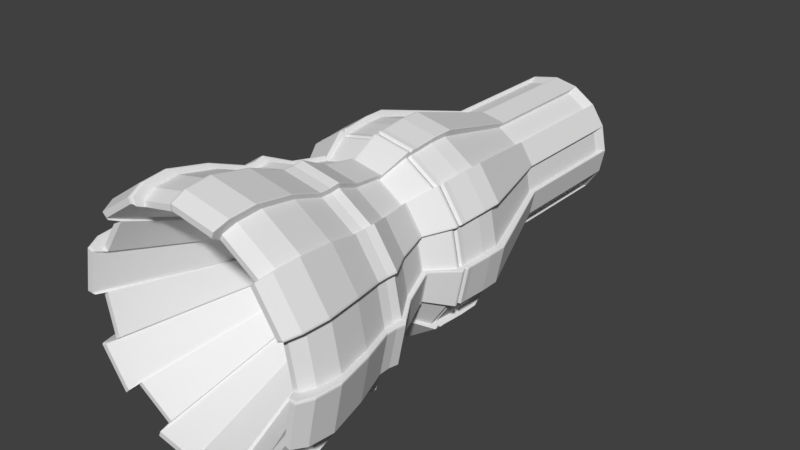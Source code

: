 # Source: gun.blend  (saved by Blender 2.78.0; exported with 4.5.12 LTS)
import bpy
from mathutils import Matrix  # noqa: F401  (used for matrix-valued properties, if any)

bpy.ops.wm.read_factory_settings(use_empty=True)
scene = bpy.context.scene
scene.name = 'Scene'

# ---- collections
col_collection_1 = bpy.data.collections.new('Collection 1'); scene.collection.children.link(col_collection_1)

# ---- world
world_world = bpy.data.worlds.new('World'); scene.world = world_world
world_world.color = (0.05088, 0.05088, 0.05088)
world_world.use_sun_shadow = False
world_world.sun_shadow_jitter_overblur = 0.0
world_world.cycles.sampling_method = 'MANUAL'

# ---- meshes
me_cylinder = bpy.data.meshes.new('Cylinder')
me_cylinder.from_pydata([(0.5624, -0.1717, -1.078), (0.5624, -0.1717, 0.1683), (0.4273, -0.3739, -1.078), (0.4273, -0.3739, 0.1683), (0.2252, -0.509, -1.078), (0.2252, -0.509, 0.1683), (-0.01326, -0.5564, -1.078), (-0.01326, -0.5564, 0.1683), (-0.2517, -0.509, -1.078), (-0.2517, -0.509, 0.1683), (-0.4539, -0.3739, -1.078), (-0.4539, -0.3739, 0.1683), (0.5624, -0.1717, 0.1683), (0.4273, -0.3739, 0.1683), (0.2252, -0.509, 0.1683), (-0.01326, -0.5564, 0.1683), (-0.2517, -0.509, 0.1683), (-0.4539, -0.3739, 0.1683), (0.8915, -0.345, 1.161), (0.6811, -0.6599, 1.161), (0.3662, -0.8703, 1.161), (-0.005263, -0.9441, 1.161), (-0.3767, -0.8703, 1.161), (-0.6916, -0.6599, 1.161), (0.8915, -0.345, 1.356), (0.6811, -0.6599, 1.356), (0.3662, -0.8703, 1.356), (-0.005263, -0.9441, 1.356), (-0.3767, -0.8703, 1.356), (-0.6916, -0.6599, 1.356), (0.8761, -0.3445, 1.586), (0.6696, -0.6535, 1.586), (0.3606, -0.86, 1.586), (-0.003994, -0.9326, 1.586), (-0.3686, -0.86, 1.586), (-0.6776, -0.6535, 1.586), (0.8761, -0.3445, 1.639), (0.6696, -0.6535, 1.639), (0.3606, -0.86, 1.639), (-0.003994, -0.9326, 1.639), (-0.3686, -0.86, 1.639), (-0.6776, -0.6535, 1.639), (0.8559, -0.3361, 1.658), (0.6541, -0.638, 1.658), (0.3522, -0.8398, 1.658), (-0.003994, -0.9106, 1.658), (-0.3602, -0.8398, 1.658), (-0.6621, -0.638, 1.658), (0.8683, -0.3412, 1.682), (0.6636, -0.6475, 1.682), (0.3573, -0.8522, 1.682), (-0.003994, -0.9241, 1.682), (-0.3653, -0.8522, 1.682), (-0.6716, -0.6475, 1.682), (0.8683, -0.3412, 1.71), (0.6636, -0.6475, 1.71), (0.3573, -0.8522, 1.71), (-0.003994, -0.9241, 1.71), (-0.3653, -0.8522, 1.71), (-0.6716, -0.6475, 1.71), (0.705, -0.2499, 1.948), (0.5374, -0.5006, 1.948), (0.2867, -0.6682, 1.948), (-0.009127, -0.727, 1.948), (-0.3049, -0.6682, 1.948), (-0.5557, -0.5006, 1.948), (0.7205, -0.2563, 1.969), (0.5493, -0.5125, 1.969), (0.2931, -0.6837, 1.969), (-0.009127, -0.7439, 1.969), (-0.3114, -0.6837, 1.969), (-0.5676, -0.5125, 1.969), (0.824, -0.3338, 2.306), (0.6303, -0.6237, 2.306), (0.3404, -0.8174, 2.306), (-0.001636, -0.8854, 2.306), (-0.3436, -0.8174, 2.306), (-0.6336, -0.6237, 2.306), (0.9755, -0.4217, 2.569), (0.7475, -0.7629, 2.569), (0.4063, -0.9909, 2.569), (0.003821, -1.071, 2.569), (-0.3987, -0.9909, 2.569), (-0.7399, -0.7629, 2.569), (0.9611, -0.4157, 2.657), (0.7365, -0.7519, 2.657), (0.4003, -0.9765, 2.657), (0.003821, -1.055, 2.657), (-0.3927, -0.9765, 2.657), (-0.7288, -0.7519, 2.657), (0.9611, -0.4157, 2.687), (0.7365, -0.7519, 2.687), (0.4003, -0.9765, 2.687), (0.003821, -1.055, 2.687), (-0.3927, -0.9765, 2.687), (-0.7288, -0.7519, 2.687), (0.9614, -0.4159, 2.763), (0.7367, -0.7521, 2.763), (0.4005, -0.9768, 2.763), (0.003821, -1.056, 2.763), (-0.3928, -0.9768, 2.763), (-0.7291, -0.7521, 2.763), (1.061, -0.4418, 3.091), (0.8119, -0.8141, 3.091), (0.4397, -1.063, 3.091), (0.0005298, -1.15, 3.091), (-0.4386, -1.063, 3.091), (-0.8109, -0.8141, 3.091), (1.131, -0.4709, 3.458), (0.8658, -0.8679, 3.458), (0.4688, -1.133, 3.458), (0.0005298, -1.226, 3.458), (-0.4677, -1.133, 3.458), (-0.8647, -0.8679, 3.458), (1.109, -0.462, 3.697), (0.8493, -0.8514, 3.697), (0.4599, -1.112, 3.697), (0.0005299, -1.203, 3.697), (-0.4588, -1.112, 3.697), (-0.8482, -0.8514, 3.697), (1.052, -0.4383, 3.827), (0.8055, -0.8077, 3.827), (0.4362, -1.054, 3.827), (0.0005299, -1.141, 3.827), (-0.4351, -1.054, 3.827), (-0.8045, -0.8077, 3.827), (1.002, -0.4176, 3.827), (0.7672, -0.7693, 3.827), (0.4155, -1.004, 3.827), (0.0005298, -1.087, 3.827), (-0.4144, -1.004, 3.827), (-0.7662, -0.7693, 3.827), (0.5709, -0.2541, 2.585), (0.4378, -0.4532, 2.585), (0.2387, -0.5863, 2.585), (0.003821, -0.633, 2.585), (-0.2311, -0.5863, 2.585), (-0.4302, -0.4532, 2.585), (0.721, -0.2565, 1.986), (0.5497, -0.5129, 1.986), (0.2933, -0.6842, 1.986), (-0.009127, -0.7444, 1.986), (-0.3116, -0.6842, 1.986), (-0.568, -0.5129, 1.986), (0.8713, -0.3425, 1.696), (0.666, -0.6499, 1.696), (0.3586, -0.8552, 1.696), (-0.003994, -0.9274, 1.696), (-0.3666, -0.8552, 1.696), (-0.674, -0.6499, 1.696), (-0.01326, 0.6516, -0.9599), (-0.01326, 0.6516, 0.2098), (0.2106, 0.6071, 0.2098), (0.2106, 0.6071, -0.9599), (0.4003, 0.4803, -0.9599), (0.4003, 0.4803, 0.2098), (0.5271, 0.2905, 0.2098), (0.5271, 0.2905, -0.9599), (0.5716, 0.06671, -0.9599), (0.5716, 0.06671, 0.2098), (0.5271, -0.1571, 0.2098), (0.5271, -0.1571, -0.9599), (0.4003, -0.3468, -0.9599), (0.4003, -0.3468, 0.2098), (0.2106, -0.4736, 0.2098), (0.2106, -0.4736, -0.9599), (-0.01326, -0.5182, -0.9599), (-0.01326, -0.5182, 0.2098), (-0.2371, -0.4736, 0.2098), (-0.2371, -0.4736, -0.9599), (-0.4268, -0.3468, -0.9599), (-0.4268, -0.3468, 0.2098), (-0.5536, -0.1571, 0.2098), (-0.5536, -0.1571, -0.9599), (-0.5981, 0.06671, -0.9599), (-0.5981, 0.06671, 0.2098), (-0.5536, 0.2905, 0.2098), (-0.5536, 0.2905, -0.9599), (-0.4268, 0.4803, -0.9599), (-0.4268, 0.4803, 0.2098), (-0.2371, 0.6071, 0.2098), (-0.2371, 0.6071, -0.9599), (0.4003, 0.4803, 0.2098), (0.2106, 0.6071, 0.2098), (0.5716, 0.06671, 0.2098), (0.5271, 0.2905, 0.2098), (0.4003, -0.3468, 0.2098), (0.5271, -0.1571, 0.2098), (-0.01326, -0.5182, 0.2098), (0.2106, -0.4736, 0.2098), (-0.4268, -0.3468, 0.2098), (-0.2371, -0.4736, 0.2098), (-0.5981, 0.06671, 0.2098), (-0.5536, -0.1571, 0.2098), (-0.4268, 0.4803, 0.2098), (-0.5536, 0.2905, 0.2098), (-0.01326, 0.6516, 0.2098), (-0.2371, 0.6071, 0.2098), (0.6389, 0.6707, 1.201), (0.3434, 0.8682, 1.201), (0.9058, 0.02648, 1.201), (0.8364, 0.3751, 1.201), (0.6389, -0.6177, 1.201), (0.8364, -0.3222, 1.201), (-0.005263, -0.8846, 1.201), (0.3434, -0.8152, 1.201), (-0.6495, -0.6177, 1.201), (-0.3539, -0.8152, 1.201), (-0.9163, 0.02648, 1.201), (-0.847, -0.3222, 1.201), (-0.6495, 0.6707, 1.201), (-0.847, 0.3751, 1.201), (-0.005263, 0.9375, 1.201), (-0.3539, 0.8682, 1.201), (0.6389, 0.6707, 1.384), (0.3434, 0.8682, 1.384), (0.9058, 0.02648, 1.384), (0.8364, 0.3751, 1.384), (0.6389, -0.6177, 1.384), (0.8364, -0.3222, 1.384), (-0.005263, -0.8846, 1.384), (0.3434, -0.8152, 1.384), (-0.6495, -0.6177, 1.384), (-0.3539, -0.8152, 1.384), (-0.9163, 0.02648, 1.384), (-0.847, -0.3222, 1.384), (-0.6495, 0.6707, 1.384), (-0.847, 0.3751, 1.384), (-0.005263, 0.9375, 1.384), (-0.3539, 0.8682, 1.384), (0.6283, 0.6524, 1.601), (0.3382, 0.8462, 1.601), (0.8902, 0.02009, 1.601), (0.8221, 0.3623, 1.601), (0.6283, -0.6122, 1.601), (0.8221, -0.3221, 1.601), (-0.003994, -0.8741, 1.601), (0.3382, -0.806, 1.601), (-0.6363, -0.6122, 1.601), (-0.3462, -0.806, 1.601), (-0.8982, 0.02009, 1.601), (-0.8301, -0.3221, 1.601), (-0.6363, 0.6524, 1.601), (-0.8301, 0.3623, 1.601), (-0.003994, 0.9143, 1.601), (-0.3462, 0.8462, 1.601), (0.6283, 0.6524, 1.651), (0.3382, 0.8462, 1.651), (0.8902, 0.02009, 1.651), (0.8221, 0.3623, 1.651), (0.6283, -0.6122, 1.651), (0.8221, -0.3221, 1.651), (-0.003994, -0.8741, 1.651), (0.3382, -0.806, 1.651), (-0.6363, -0.6122, 1.651), (-0.3462, -0.806, 1.651), (-0.8982, 0.02009, 1.651), (-0.8301, -0.3221, 1.651), (-0.6363, 0.6524, 1.651), (-0.8301, 0.3623, 1.651), (-0.003994, 0.9143, 1.651), (-0.3462, 0.8462, 1.651), (0.6137, 0.6378, 1.669), (0.3303, 0.8272, 1.669), (0.8696, 0.02009, 1.669), (0.8031, 0.3544, 1.669), (0.6137, -0.5976, 1.669), (0.8031, -0.3142, 1.669), (-0.003994, -0.8535, 1.669), (0.3303, -0.787, 1.669), (-0.6217, -0.5976, 1.669), (-0.3383, -0.787, 1.669), (-0.8776, 0.02009, 1.669), (-0.8111, -0.3142, 1.669), (-0.6217, 0.6378, 1.669), (-0.8111, 0.3544, 1.669), (-0.003994, 0.8937, 1.669), (-0.3383, 0.8272, 1.669), (0.6227, 0.6467, 1.691), (0.3351, 0.8388, 1.691), (0.8822, 0.02009, 1.691), (0.8148, 0.3592, 1.691), (0.6227, -0.6066, 1.691), (0.8148, -0.319, 1.691), (-0.003994, -0.8661, 1.691), (0.3351, -0.7987, 1.691), (-0.6306, -0.6066, 1.691), (-0.3431, -0.7987, 1.691), (-0.8902, 0.02009, 1.691), (-0.8227, -0.319, 1.691), (-0.6306, 0.6467, 1.691), (-0.8227, 0.3592, 1.691), (-0.003994, 0.9063, 1.691), (-0.3431, 0.8388, 1.691), (0.6227, 0.6467, 1.717), (0.3351, 0.8388, 1.717), (0.8822, 0.02009, 1.717), (0.8148, 0.3592, 1.717), (0.6227, -0.6066, 1.717), (0.8148, -0.319, 1.717), (-0.003994, -0.8661, 1.717), (0.3351, -0.7987, 1.717), (-0.6306, -0.6066, 1.717), (-0.3431, -0.7987, 1.717), (-0.8902, 0.02009, 1.717), (-0.8227, -0.319, 1.717), (-0.6306, 0.6467, 1.717), (-0.8227, 0.3592, 1.717), (-0.003994, 0.9063, 1.717), (-0.3431, 0.8388, 1.717), (0.8853, 0.02009, 1.704), (0.8176, -0.3202, 1.704), (-0.8933, 0.02009, 1.704), (-0.8256, 0.3604, 1.704), (0.6248, -0.6087, 1.704), (-0.6328, 0.6489, 1.704), (0.3363, -0.8015, 1.704), (-0.3443, 0.8417, 1.704), (-0.003994, -0.8692, 1.704), (-0.003994, 0.9094, 1.704), (0.3363, 0.8417, 1.704), (-0.3443, -0.8015, 1.704), (0.6248, 0.6489, 1.704), (-0.6328, -0.6087, 1.704), (0.8176, 0.3604, 1.704), (-0.8256, -0.3202, 1.704), (0.5039, 0.5589, 1.954), (0.2685, 0.7162, 1.954), (0.7164, 0.04592, 1.954), (0.6611, 0.3235, 1.954), (0.5039, -0.4671, 1.954), (0.6611, -0.2317, 1.954), (-0.009127, -0.6796, 1.954), (0.2685, -0.6243, 1.954), (-0.5221, -0.4671, 1.954), (-0.2868, -0.6243, 1.954), (-0.7346, 0.04592, 1.954), (-0.6794, -0.2317, 1.954), (-0.5221, 0.5589, 1.954), (-0.6794, 0.3235, 1.954), (-0.009127, 0.7714, 1.954), (-0.2868, 0.7162, 1.954), (0.5151, 0.5701, 1.973), (0.2746, 0.7308, 1.973), (0.7322, 0.04592, 1.973), (0.6757, 0.3296, 1.973), (0.5151, -0.4783, 1.973), (0.6757, -0.2378, 1.973), (-0.009127, -0.6954, 1.973), (0.2746, -0.639, 1.973), (-0.5333, -0.4783, 1.973), (-0.2928, -0.639, 1.973), (-0.7504, 0.04592, 1.973), (-0.694, -0.2378, 1.973), (-0.5333, 0.5701, 1.973), (-0.694, 0.3296, 1.973), (-0.009127, 0.7872, 1.973), (-0.2928, 0.7308, 1.973), (0.5915, 0.6014, 2.287), (0.3194, 0.7832, 2.287), (0.8372, 0.008241, 2.287), (0.7733, 0.3292, 2.287), (0.5915, -0.5849, 2.287), (0.7733, -0.3128, 2.287), (-0.001637, -0.8306, 2.287), (0.3194, -0.7667, 2.287), (-0.5948, -0.5849, 2.287), (-0.3226, -0.7667, 2.287), (-0.8405, 0.008241, 2.287), (-0.7766, -0.3128, 2.287), (-0.5948, 0.6014, 2.287), (-0.7766, 0.3292, 2.287), (-0.001637, 0.8471, 2.287), (-0.3226, 0.7832, 2.287), (0.7327, 0.04592, 1.989), (0.6762, -0.238, 1.989), (-0.7509, 0.04592, 1.989), (-0.6945, 0.3298, 1.989), (0.5154, -0.4786, 1.989), (-0.5337, 0.5705, 1.989), (0.2748, -0.6394, 1.989), (-0.293, 0.7313, 1.989), (-0.009127, -0.6959, 1.989), (-0.009127, 0.7877, 1.989), (0.2748, 0.7313, 1.989), (-0.293, -0.6394, 1.989), (0.5154, 0.5705, 1.989), (-0.5337, -0.4786, 1.989), (0.6762, 0.3298, 1.989), (-0.6945, -0.238, 1.989), (0.7019, 0.6788, 2.543), (0.3816, 0.8928, 2.543), (0.991, -0.01922, 2.543), (0.9159, 0.3586, 2.543), (0.7019, -0.7173, 2.543), (0.9159, -0.397, 2.543), (0.003821, -1.006, 2.543), (0.3816, -0.9313, 2.543), (-0.6942, -0.7173, 2.543), (-0.374, -0.9313, 2.543), (-0.9834, -0.01922, 2.543), (-0.9082, -0.397, 2.543), (-0.6942, 0.6788, 2.543), (-0.9082, 0.3586, 2.543), (0.003821, 0.968, 2.543), (-0.374, 0.8928, 2.543), (0.6915, 0.6685, 2.626), (0.376, 0.8793, 2.626), (0.9763, -0.01922, 2.626), (0.9023, 0.3529, 2.626), (0.6915, -0.7069, 2.626), (0.9023, -0.3914, 2.626), (0.003821, -0.9917, 2.626), (0.376, -0.9177, 2.626), (-0.6839, -0.7069, 2.626), (-0.3683, -0.9177, 2.626), (-0.9687, -0.01922, 2.626), (-0.8947, -0.3914, 2.626), (-0.6839, 0.6685, 2.626), (-0.8947, 0.3529, 2.626), (0.003821, 0.9533, 2.626), (-0.3683, 0.8793, 2.626), (0.6915, 0.6685, 2.653), (0.376, 0.8793, 2.653), (0.9763, -0.01922, 2.653), (0.9023, 0.3529, 2.653), (0.6915, -0.7069, 2.653), (0.9023, -0.3914, 2.653), (0.003821, -0.9917, 2.653), (0.376, -0.9177, 2.653), (-0.6839, -0.7069, 2.653), (-0.3683, -0.9177, 2.653), (-0.9687, -0.01922, 2.653), (-0.8947, -0.3914, 2.653), (-0.6839, 0.6685, 2.653), (-0.8947, 0.3529, 2.653), (0.003821, 0.9533, 2.653), (-0.3683, 0.8793, 2.653), (0.6918, 0.6687, 2.725), (0.3761, 0.8796, 2.725), (0.9767, -0.01922, 2.725), (0.9027, 0.3531, 2.725), (0.6918, -0.7072, 2.725), (0.9027, -0.3915, 2.725), (0.003821, -0.9921, 2.725), (0.3761, -0.9181, 2.725), (-0.6841, -0.7072, 2.725), (-0.3685, -0.9181, 2.725), (-0.9691, -0.01922, 2.725), (-0.895, -0.3915, 2.725), (-0.6841, 0.6687, 2.725), (-0.895, 0.3531, 2.725), (0.003821, 0.9537, 2.725), (-0.3685, 0.8796, 2.725), (0.7621, 0.7589, 3.04), (0.4127, 0.9924, 3.04), (1.078, -0.002659, 3.04), (0.9956, 0.4095, 3.04), (0.7621, -0.7643, 3.04), (0.9956, -0.4148, 3.04), (0.0005298, -1.08, 3.04), (0.4127, -0.9977, 3.04), (-0.7611, -0.7643, 3.04), (-0.4116, -0.9977, 3.04), (-1.077, -0.002659, 3.04), (-0.9945, -0.4148, 3.04), (-0.7611, 0.7589, 3.04), (-0.9945, 0.4095, 3.04), (0.0005296, 1.074, 3.04), (-0.4116, 0.9924, 3.04), (0.8127, 0.8095, 3.384), (0.4401, 1.058, 3.384), (1.149, -0.002659, 3.384), (1.062, 0.4369, 3.384), (0.8127, -0.8148, 3.384), (1.062, -0.4422, 3.384), (0.0005298, -1.151, 3.384), (0.4401, -1.064, 3.384), (-0.8116, -0.8148, 3.384), (-0.439, -1.064, 3.384), (-1.148, -0.002659, 3.384), (-1.061, -0.4422, 3.384), (-0.8116, 0.8095, 3.384), (-1.061, 0.4369, 3.384), (0.0005296, 1.146, 3.384), (-0.439, 1.058, 3.384), (0.7972, 0.794, 3.608), (0.4317, 1.038, 3.608), (1.127, -0.002659, 3.608), (1.041, 0.4285, 3.608), (0.7972, -0.7993, 3.608), (1.041, -0.4338, 3.608), (0.0005298, -1.129, 3.608), (0.4317, -1.044, 3.608), (-0.7961, -0.7993, 3.608), (-0.4306, -1.044, 3.608), (-1.126, -0.002659, 3.608), (-1.04, -0.4338, 3.608), (-0.7961, 0.794, 3.608), (-1.04, 0.4285, 3.608), (0.0005296, 1.124, 3.608), (-0.4306, 1.038, 3.608), (0.7561, 0.7529, 3.73), (0.4095, 0.9846, 3.73), (1.069, -0.002659, 3.73), (0.9878, 0.4063, 3.73), (0.7561, -0.7583, 3.73), (0.9878, -0.4116, 3.73), (0.0005298, -1.071, 3.73), (0.4095, -0.9899, 3.73), (-0.7551, -0.7583, 3.73), (-0.4084, -0.9899, 3.73), (-1.068, -0.002659, 3.73), (-0.9867, -0.4116, 3.73), (-0.7551, 0.7529, 3.73), (-0.9867, 0.4063, 3.73), (0.0005296, 1.066, 3.73), (-0.4084, 0.9846, 3.73), (0.7202, 0.717, 3.73), (0.39, 0.9376, 3.73), (1.018, -0.002659, 3.73), (0.9408, 0.3868, 3.73), (0.7202, -0.7223, 3.73), (0.9408, -0.3921, 3.73), (0.0005298, -1.02, 3.73), (0.39, -0.9429, 3.73), (-0.7191, -0.7223, 3.73), (-0.3889, -0.9429, 3.73), (-1.017, -0.002659, 3.73), (-0.9397, -0.3921, 3.73), (-0.7191, 0.717, 3.73), (-0.9397, 0.3868, 3.73), (0.0005296, 1.015, 3.73), (-0.3889, 0.9376, 3.73), (0.4112, 0.3881, 2.559), (0.2243, 0.513, 2.559), (0.5799, -0.01922, 2.559), (0.5361, 0.2012, 2.559), (0.4112, -0.4266, 2.559), (0.5361, -0.2397, 2.559), (0.003821, -0.5953, 2.559), (0.2243, -0.5515, 2.559), (-0.4035, -0.4266, 2.559), (-0.2166, -0.5515, 2.559), (-0.5723, -0.01922, 2.559), (-0.5284, -0.2397, 2.559), (-0.4035, 0.3881, 2.559), (-0.5284, 0.2012, 2.559), (0.003821, 0.5569, 2.559), (-0.2166, 0.513, 2.559), (0.2245, 0.6406, -1.072), (0.2191, 0.6436, -1.078), (0.2232, 0.6422, -1.076), (0.2191, 0.6436, 0.1683), (0.2245, 0.6406, 0.1703), (0.2232, 0.6422, 0.1693), (0.426, 0.506, -1.072), (0.4308, 0.5022, -1.078), (0.428, 0.5054, -1.076), (0.426, 0.506, 0.1703), (0.4308, 0.5022, 0.1683), (0.428, 0.5054, 0.1693), (0.2194, 0.6435, 0.1683), (0.2236, 0.6387, 0.1727), (0.2231, 0.6417, 0.1698), (0.4247, 0.5047, 0.1723), (0.4306, 0.5024, 0.1683), (0.4276, 0.5052, 0.1697), (0.3581, 0.9248, 1.161), (0.3638, 0.9174, 1.165), (0.3631, 0.922, 1.162), (0.6774, 0.7091, 1.164), (0.6856, 0.706, 1.161), (0.6813, 0.7097, 1.162), (0.3581, 0.9248, 1.356), (0.3638, 0.9174, 1.359), (0.3631, 0.922, 1.357), (0.6774, 0.7091, 1.359), (0.6856, 0.706, 1.356), (0.6813, 0.7097, 1.357), (0.3522, 0.9019, 1.586), (0.3582, 0.8945, 1.587), (0.3574, 0.8991, 1.586), (0.666, 0.6901, 1.587), (0.6744, 0.6866, 1.586), (0.67, 0.6906, 1.586), (0.3522, 0.9019, 1.639), (0.3582, 0.8945, 1.64), (0.3574, 0.8991, 1.639), (0.666, 0.6901, 1.64), (0.6744, 0.6866, 1.639), (0.67, 0.6906, 1.639), (0.3438, 0.8816, 1.658), (0.3499, 0.8744, 1.659), (0.3491, 0.8788, 1.659), (0.6506, 0.6747, 1.659), (0.6589, 0.6711, 1.658), (0.6545, 0.6751, 1.659), (0.349, 0.894, 1.682), (0.355, 0.8867, 1.683), (0.3542, 0.8912, 1.682), (0.66, 0.6841, 1.683), (0.6684, 0.6806, 1.682), (0.664, 0.6846, 1.682), (0.355, 0.8867, 1.71), (0.349, 0.894, 1.71), (0.3542, 0.8912, 1.71), (0.6684, 0.6806, 1.71), (0.66, 0.6841, 1.71), (0.664, 0.6846, 1.71), (0.2796, 0.7614, 1.948), (0.2847, 0.7554, 1.949), (0.284, 0.7591, 1.948), (0.5345, 0.5895, 1.948), (0.5414, 0.5865, 1.948), (0.5377, 0.5898, 1.948), (0.2861, 0.777, 1.969), (0.2911, 0.7708, 1.97), (0.2905, 0.7746, 1.969), (0.5463, 0.6014, 1.97), (0.5533, 0.5984, 1.969), (0.5496, 0.6017, 1.969), (0.3381, 0.8285, 2.304), (0.3315, 0.8356, 2.306), (0.3371, 0.8328, 2.305), (0.6353, 0.6327, 2.306), (0.6269, 0.6368, 2.304), (0.6307, 0.637, 2.305), (0.3959, 0.9545, 2.569), (0.4037, 0.9462, 2.566), (0.4025, 0.9512, 2.568), (0.7435, 0.7205, 2.567), (0.7534, 0.7157, 2.569), (0.7481, 0.7207, 2.569), (0.3899, 0.9401, 2.657), (0.3978, 0.9318, 2.654), (0.3965, 0.9368, 2.656), (0.7325, 0.7095, 2.654), (0.7423, 0.7046, 2.657), (0.737, 0.7097, 2.656), (0.3899, 0.9401, 2.687), (0.3978, 0.9318, 2.683), (0.3965, 0.9368, 2.686), (0.7325, 0.7095, 2.684), (0.7423, 0.7046, 2.687), (0.737, 0.7097, 2.686), (0.3901, 0.9405, 2.763), (0.3979, 0.9322, 2.759), (0.3967, 0.9372, 2.761), (0.7328, 0.7097, 2.759), (0.7426, 0.7049, 2.763), (0.7373, 0.71, 2.762), (0.43, 1.059, 3.091), (0.4368, 1.051, 3.086), (0.436, 1.056, 3.09), (0.8075, 0.8044, 3.087), (0.8174, 0.8006, 3.091), (0.8122, 0.8051, 3.09), (0.4592, 1.13, 3.458), (0.4658, 1.121, 3.451), (0.4651, 1.126, 3.456), (0.8611, 0.8579, 3.452), (0.8712, 0.8544, 3.458), (0.866, 0.8588, 3.456), (0.4503, 1.108, 3.697), (0.4569, 1.099, 3.688), (0.4562, 1.105, 3.694), (0.8447, 0.8415, 3.689), (0.8547, 0.8379, 3.697), (0.8495, 0.8424, 3.695), (0.4266, 1.051, 3.827), (0.4334, 1.042, 3.816), (0.4326, 1.048, 3.824), (0.8012, 0.798, 3.818), (0.811, 0.7942, 3.827), (0.8059, 0.7987, 3.824), (0.4058, 1.001, 3.827), (0.4102, 0.9863, 3.816), (0.4111, 0.9959, 3.824), (0.758, 0.7548, 3.818), (0.7727, 0.7559, 3.827), (0.7661, 0.7589, 3.824), (0.2331, 0.5343, 2.575), (0.2283, 0.5499, 2.585), (0.234, 0.5445, 2.582), (0.4437, 0.406, 2.585), (0.4482, 0.4251, 2.596), (0.4426, 0.4152, 2.588), (0.2863, 0.7775, 1.986), (0.2914, 0.7713, 1.986), (0.2907, 0.7751, 1.986), (0.5467, 0.6017, 1.986), (0.5537, 0.5988, 1.986), (0.55, 0.6021, 1.986), (0.3502, 0.8971, 1.696), (0.3562, 0.8898, 1.697), (0.3554, 0.8943, 1.696), (0.6623, 0.6864, 1.697), (0.6707, 0.683, 1.696), (0.6663, 0.6869, 1.696), (0.559, 0.3038, -1.067), (0.5558, 0.3151, -1.078), (0.5595, 0.3077, -1.075), (0.5558, 0.3151, 0.1683), (0.559, 0.3038, 0.1722), (0.5595, 0.3077, 0.1702), (0.6062, 0.06671, -1.067), (0.6075, 0.05504, -1.078), (0.6081, 0.06329, -1.075), (0.6062, 0.06671, 0.1722), (0.6075, 0.05504, 0.1683), (0.6081, 0.06329, 0.1702), (0.5561, 0.3146, 0.1683), (0.5553, 0.3022, 0.1767), (0.5586, 0.3071, 0.1712), (0.6028, 0.06671, 0.1759), (0.6076, 0.05553, 0.1683), (0.6073, 0.06344, 0.171), (0.8827, 0.411, 1.161), (0.8804, 0.3933, 1.169), (0.8856, 0.4004, 1.163), (0.9553, 0.02648, 1.167), (0.9623, 0.01102, 1.161), (0.9615, 0.02195, 1.163), (0.8827, 0.411, 1.356), (0.8804, 0.3933, 1.362), (0.8856, 0.4004, 1.358), (0.9553, 0.02648, 1.361), (0.9623, 0.01102, 1.356), (0.9615, 0.02195, 1.358), (0.8671, 0.3982, 1.586), (0.8652, 0.3801, 1.589), (0.8703, 0.3873, 1.587), (0.9388, 0.02009, 1.588), (0.9455, 0.004064, 1.586), (0.9448, 0.0154, 1.586), (0.8671, 0.3982, 1.639), (0.8652, 0.3801, 1.641), (0.8703, 0.3873, 1.64), (0.9388, 0.02009, 1.641), (0.9455, 0.004064, 1.639), (0.9448, 0.0154, 1.639), (0.8468, 0.3899, 1.658), (0.8452, 0.3718, 1.66), (0.8501, 0.379, 1.659), (0.9171, 0.02009, 1.66), (0.9235, 0.004064, 1.658), (0.923, 0.0154, 1.659), (0.8592, 0.395, 1.682), (0.8575, 0.3769, 1.684), (0.8625, 0.3841, 1.682), (0.9304, 0.02009, 1.683), (0.937, 0.004064, 1.682), (0.9364, 0.0154, 1.682), (0.8575, 0.3769, 1.711), (0.8592, 0.395, 1.71), (0.8625, 0.3841, 1.71), (0.9304, 0.02009, 1.711), (0.937, 0.004064, 1.71), (0.9364, 0.0154, 1.71), (0.6973, 0.3532, 1.948), (0.6961, 0.338, 1.949), (0.7001, 0.344, 1.948), (0.7558, 0.04592, 1.949), (0.7611, 0.03241, 1.948), (0.7607, 0.04196, 1.948), (0.7129, 0.3596, 1.969), (0.7115, 0.3444, 1.97), (0.7156, 0.3504, 1.969), (0.7725, 0.04592, 1.97), (0.778, 0.03241, 1.969), (0.7775, 0.04196, 1.969), (0.8138, 0.346, 2.302), (0.8144, 0.3646, 2.306), (0.8182, 0.3532, 2.305), (0.8828, 0.008241, 2.303), (0.8887, -0.008685, 2.306), (0.8883, 0.003283, 2.305), (0.9642, 0.4002, 2.569), (0.9635, 0.3783, 2.564), (0.9687, 0.3868, 2.568), (1.045, -0.01922, 2.565), (1.052, -0.03914, 2.569), (1.051, -0.02505, 2.568), (0.9498, 0.3942, 2.657), (0.9492, 0.3724, 2.651), (0.9543, 0.3808, 2.655), (1.029, -0.01922, 2.652), (1.036, -0.03914, 2.657), (1.036, -0.02505, 2.655), (0.9498, 0.3942, 2.687), (0.9492, 0.3724, 2.68), (0.9543, 0.3808, 2.685), (1.029, -0.01922, 2.681), (1.036, -0.03914, 2.687), (1.036, -0.02505, 2.685), (0.9501, 0.3943, 2.763), (0.9496, 0.3725, 2.755), (0.9546, 0.3809, 2.76), (1.03, -0.01922, 2.756), (1.036, -0.03914, 2.763), (1.036, -0.02505, 2.761), (1.05, 0.4521, 3.091), (1.048, 0.431, 3.081), (1.054, 0.4394, 3.088), (1.136, -0.002659, 3.083), (1.144, -0.02109, 3.091), (1.143, -0.008056, 3.089), (1.121, 0.4812, 3.458), (1.117, 0.4598, 3.443), (1.124, 0.4685, 3.454), (1.211, -0.002659, 3.446), (1.22, -0.02109, 3.458), (1.219, -0.008056, 3.455), (1.099, 0.4723, 3.697), (1.096, 0.451, 3.679), (1.102, 0.4596, 3.692), (1.188, -0.002659, 3.682), (1.197, -0.02109, 3.697), (1.196, -0.008056, 3.693), (1.042, 0.4486, 3.827), (1.039, 0.4276, 3.807), (1.045, 0.436, 3.821), (1.127, -0.002659, 3.81), (1.135, -0.02109, 3.827), (1.134, -0.008056, 3.822), (0.9918, 0.4279, 3.827), (0.9778, 0.4022, 3.807), (0.992, 0.4139, 3.821), (1.06, -0.002659, 3.81), (1.081, -0.02109, 3.827), (1.076, -0.008056, 3.822), (0.5449, 0.2049, 2.565), (0.5596, 0.2325, 2.585), (0.56, 0.2175, 2.58), (0.6136, -0.03914, 2.585), (0.6457, -0.01922, 2.605), (0.6246, -0.02505, 2.591), (0.7785, 0.03241, 1.986), (0.773, 0.04592, 1.986), (0.778, 0.04196, 1.986), (0.7134, 0.3598, 1.986), (0.712, 0.3446, 1.986), (0.7161, 0.3506, 1.986), (0.9403, 0.004064, 1.696), (0.9337, 0.02009, 1.697), (0.9397, 0.0154, 1.696), (0.8623, 0.3963, 1.696), (0.8605, 0.3782, 1.698), (0.8655, 0.3853, 1.696), (0.002421, 0.6867, -1.078), (-0.01326, 0.6849, -1.063), (-0.008669, 0.6875, -1.074), (-0.01326, 0.6849, 0.1736), (0.002421, 0.6867, 0.1683), (-0.008669, 0.6875, 0.1709), (-0.2498, 0.6379, -1.063), (-0.265, 0.6335, -1.078), (-0.2551, 0.6385, -1.074), (-0.265, 0.6335, 0.1683), (-0.2498, 0.6379, 0.1736), (-0.2551, 0.6385, 0.1709), (-0.01326, 0.6794, 0.1795), (0.001753, 0.6868, 0.1683), (-0.008864, 0.6862, 0.1722), (-0.2644, 0.6339, 0.1683), (-0.2481, 0.6336, 0.1786), (-0.2545, 0.6376, 0.1719), (-0.005263, 0.9809, 1.172), (0.01549, 0.993, 1.161), (0.0008158, 0.9911, 1.164), (-0.3943, 0.9115, 1.161), (-0.3715, 0.9108, 1.17), (-0.3803, 0.9161, 1.163), (-0.005263, 0.9809, 1.364), (0.01549, 0.993, 1.356), (0.0008157, 0.9911, 1.358), (-0.3943, 0.9115, 1.356), (-0.3715, 0.9108, 1.363), (-0.3803, 0.9161, 1.358), (-0.003994, 0.9569, 1.59), (0.01753, 0.9685, 1.586), (0.002311, 0.9668, 1.587), (-0.3868, 0.888, 1.586), (-0.3635, 0.888, 1.589), (-0.3724, 0.8931, 1.587), (-0.003994, 0.9569, 1.642), (0.01753, 0.9685, 1.639), (0.002311, 0.9668, 1.64), (-0.3868, 0.888, 1.639), (-0.3635, 0.888, 1.642), (-0.3724, 0.8931, 1.64), (-0.003994, 0.9353, 1.661), (0.01753, 0.9465, 1.658), (0.002311, 0.945, 1.659), (-0.3784, 0.8678, 1.658), (-0.3552, 0.868, 1.661), (-0.3641, 0.8729, 1.659), (-0.003994, 0.9485, 1.684), (0.01753, 0.96, 1.682), (0.002311, 0.9584, 1.683), (-0.3836, 0.8802, 1.682), (-0.3603, 0.8803, 1.684), (-0.3692, 0.8853, 1.683), (-0.003994, 0.9485, 1.712), (0.01753, 0.96, 1.71), (0.002311, 0.9584, 1.71), (-0.3603, 0.8803, 1.711), (-0.3836, 0.8802, 1.71), (-0.3692, 0.8853, 1.71), (-0.009127, 0.806, 1.949), (0.009018, 0.8152, 1.948), (-0.003813, 0.814, 1.948), (-0.3203, 0.7497, 1.948), (-0.3008, 0.7501, 1.949), (-0.3082, 0.7541, 1.948), (-0.009127, 0.8225, 1.97), (0.009018, 0.8321, 1.969), (-0.003813, 0.8308, 1.969), (-0.3267, 0.7653, 1.969), (-0.3072, 0.7654, 1.97), (-0.3146, 0.7696, 1.969), (-0.001637, 0.887, 2.301), (0.0211, 0.8974, 2.306), (0.005021, 0.8962, 2.304), (-0.3389, 0.8224, 2.302), (-0.3629, 0.821, 2.306), (-0.3479, 0.8268, 2.305), (0.003821, 1.015, 2.562), (0.03057, 1.027, 2.569), (0.01166, 1.026, 2.567), (-0.4213, 0.9373, 2.569), (-0.3931, 0.939, 2.563), (-0.4037, 0.9441, 2.567), (0.003821, 0.9996, 2.648), (0.03057, 1.012, 2.657), (0.01166, 1.01, 2.654), (-0.4154, 0.9229, 2.657), (-0.3872, 0.9247, 2.65), (-0.3977, 0.9297, 2.655), (0.003821, 0.9996, 2.678), (0.03057, 1.012, 2.687), (0.01166, 1.01, 2.684), (-0.4154, 0.9229, 2.687), (-0.3872, 0.9247, 2.679), (-0.3977, 0.9297, 2.684), (0.003821, 1.0, 2.752), (0.03057, 1.012, 2.763), (0.01166, 1.011, 2.76), (-0.4155, 0.9232, 2.763), (-0.3873, 0.9251, 2.754), (-0.3979, 0.9301, 2.76), (0.0005296, 1.126, 3.077), (0.02528, 1.14, 3.091), (0.007778, 1.138, 3.087), (-0.4596, 1.043, 3.091), (-0.4325, 1.043, 3.08), (-0.443, 1.049, 3.088), (0.0005296, 1.201, 3.438), (0.02528, 1.216, 3.458), (0.007778, 1.214, 3.452), (-0.4887, 1.114, 3.458), (-0.4612, 1.112, 3.442), (-0.472, 1.119, 3.453), (0.0005297, 1.178, 3.673), (0.02528, 1.193, 3.697), (0.007778, 1.19, 3.69), (-0.4798, 1.092, 3.697), (-0.4524, 1.091, 3.677), (-0.4631, 1.098, 3.691), (0.0005297, 1.117, 3.8), (0.02528, 1.131, 3.827), (0.007778, 1.129, 3.819), (-0.4561, 1.035, 3.827), (-0.4291, 1.035, 3.805), (-0.4395, 1.041, 3.82), (0.0005297, 1.046, 3.8), (0.02528, 1.077, 3.827), (0.007778, 1.07, 3.819), (-0.4354, 0.985, 3.827), (-0.4016, 0.9681, 3.805), (-0.4168, 0.9859, 3.82), (0.03057, 0.5892, 2.585), (0.003821, 0.5568, 2.558), (0.01166, 0.5819, 2.578), (-0.2455, 0.5827, 2.612), (-0.2537, 0.5327, 2.585), (-0.2419, 0.5536, 2.593), (-0.327, 0.7658, 1.986), (-0.3074, 0.7659, 1.987), (-0.3148, 0.7701, 1.986), (0.009018, 0.8326, 1.986), (-0.009127, 0.8231, 1.987), (-0.003813, 0.8313, 1.986), (-0.3848, 0.8832, 1.696), (-0.3615, 0.8833, 1.698), (-0.3704, 0.8883, 1.696), (0.01753, 0.9633, 1.696), (-0.003994, 0.9518, 1.698), (0.002311, 0.9617, 1.696), (-0.5863, 0.3041, -1.069), (-0.5907, 0.2961, -1.078), (-0.5887, 0.3022, -1.075), (-0.5907, 0.2961, 0.1683), (-0.5863, 0.3041, 0.1714), (-0.5887, 0.3022, 0.1698), (-0.4519, 0.5053, -1.069), (-0.4462, 0.5124, -1.078), (-0.451, 0.5082, -1.075), (-0.4519, 0.5053, 0.1714), (-0.4462, 0.5124, 0.1683), (-0.451, 0.5082, 0.1698), (-0.5907, 0.2965, 0.1683), (-0.5834, 0.3029, 0.1748), (-0.588, 0.302, 0.1706), (-0.45, 0.5034, 0.1742), (-0.4465, 0.5122, 0.1683), (-0.4507, 0.5077, 0.1704), (-0.9044, 0.3859, 1.161), (-0.8934, 0.3943, 1.167), (-0.9002, 0.3934, 1.162), (-0.6861, 0.7073, 1.166), (-0.6814, 0.7196, 1.161), (-0.687, 0.7132, 1.162), (-0.9044, 0.3859, 1.356), (-0.8934, 0.3943, 1.361), (-0.9002, 0.3934, 1.357), (-0.6861, 0.7073, 1.36), (-0.6814, 0.7196, 1.356), (-0.687, 0.7132, 1.357), (-0.8866, 0.3722, 1.586), (-0.8757, 0.3812, 1.588), (-0.8824, 0.38, 1.586), (-0.6722, 0.6883, 1.588), (-0.6671, 0.7008, 1.586), (-0.673, 0.6942, 1.586), (-0.8866, 0.3722, 1.639), (-0.8757, 0.3812, 1.641), (-0.8824, 0.38, 1.639), (-0.6722, 0.6883, 1.64), (-0.6671, 0.7008, 1.639), (-0.673, 0.6942, 1.639), (-0.8663, 0.3638, 1.658), (-0.8556, 0.3728, 1.66), (-0.8622, 0.3716, 1.659), (-0.6568, 0.6729, 1.66), (-0.6516, 0.6852, 1.658), (-0.6575, 0.6787, 1.659), (-0.8787, 0.369, 1.682), (-0.8679, 0.3779, 1.683), (-0.8745, 0.3767, 1.682), (-0.6663, 0.6824, 1.683), (-0.6611, 0.6947, 1.682), (-0.667, 0.6882, 1.682), (-0.8679, 0.3779, 1.711), (-0.8787, 0.369, 1.71), (-0.8745, 0.3767, 1.71), (-0.6611, 0.6947, 1.71), (-0.6663, 0.6824, 1.711), (-0.667, 0.6882, 1.71), (-0.7253, 0.3312, 1.948), (-0.7164, 0.3389, 1.949), (-0.7218, 0.3378, 1.948), (-0.5513, 0.5881, 1.949), (-0.5468, 0.5984, 1.948), (-0.5518, 0.5929, 1.948), (-0.7409, 0.3377, 1.969), (-0.7318, 0.3452, 1.97), (-0.7373, 0.3442, 1.969), (-0.5631, 0.5999, 1.97), (-0.5587, 0.6103, 1.969), (-0.5637, 0.6048, 1.969), (-0.8193, 0.3469, 2.303), (-0.8299, 0.3371, 2.306), (-0.8257, 0.3454, 2.305), (-0.6224, 0.6476, 2.306), (-0.6285, 0.6351, 2.303), (-0.6288, 0.6409, 2.305), (-0.9709, 0.3678, 2.569), (-0.9585, 0.3794, 2.565), (-0.966, 0.3776, 2.568), (-0.7339, 0.7185, 2.566), (-0.7268, 0.7332, 2.569), (-0.7343, 0.7253, 2.568), (-0.9565, 0.3618, 2.657), (-0.9442, 0.3735, 2.652), (-0.9516, 0.3716, 2.655), (-0.7229, 0.7075, 2.653), (-0.7157, 0.7222, 2.657), (-0.7233, 0.7143, 2.656), (-0.9565, 0.3618, 2.687), (-0.9442, 0.3735, 2.681), (-0.9516, 0.3716, 2.685), (-0.7229, 0.7075, 2.682), (-0.7157, 0.7222, 2.687), (-0.7233, 0.7143, 2.685), (-0.9569, 0.362, 2.763), (-0.9446, 0.3736, 2.757), (-0.952, 0.3718, 2.761), (-0.7232, 0.7078, 2.758), (-0.716, 0.7224, 2.763), (-0.7235, 0.7145, 2.761), (-1.062, 0.4222, 3.091), (-1.049, 0.4322, 3.083), (-1.057, 0.431, 3.089), (-0.8044, 0.8022, 3.085), (-0.7988, 0.8168, 3.091), (-0.8054, 0.8092, 3.089), (-1.133, 0.4513, 3.458), (-1.119, 0.4611, 3.447), (-1.128, 0.4601, 3.455), (-0.8578, 0.8556, 3.449), (-0.8526, 0.8707, 3.458), (-0.8591, 0.8629, 3.456), (-1.111, 0.4424, 3.697), (-1.098, 0.4523, 3.683), (-1.106, 0.4512, 3.693), (-0.8414, 0.8393, 3.685), (-0.8361, 0.8542, 3.697), (-0.8427, 0.8465, 3.694), (-1.054, 0.4187, 3.827), (-1.041, 0.4288, 3.811), (-1.049, 0.4276, 3.822), (-0.798, 0.7959, 3.814), (-0.7924, 0.8104, 3.827), (-0.799, 0.8028, 3.823), (-1.004, 0.398, 3.827), (-0.9823, 0.4044, 3.811), (-0.9965, 0.4058, 3.822), (-0.7525, 0.7503, 3.814), (-0.754, 0.7721, 3.827), (-0.7586, 0.7624, 3.823), (-0.5431, 0.2073, 2.57), (-0.5663, 0.2002, 2.585), (-0.5582, 0.2087, 2.581), (-0.4171, 0.4235, 2.585), (-0.4456, 0.4302, 2.601), (-0.4308, 0.4218, 2.59), (-0.7414, 0.3379, 1.986), (-0.7323, 0.3455, 1.986), (-0.7378, 0.3444, 1.986), (-0.5635, 0.6003, 1.986), (-0.5591, 0.6107, 1.986), (-0.5641, 0.6052, 1.986), (-0.8818, 0.3702, 1.696), (-0.8709, 0.3792, 1.697), (-0.8776, 0.378, 1.696), (-0.6686, 0.6847, 1.697), (-0.6634, 0.6971, 1.696), (-0.6693, 0.6905, 1.696), (-0.5861, -0.1706, -1.068), (-0.5833, -0.1802, -1.078), (-0.5864, -0.1739, -1.075), (-0.5833, -0.1802, 0.1683), (-0.5861, -0.1706, 0.1716), (-0.5864, -0.1739, 0.1699), (-0.6333, 0.06671, -1.068), (-0.6344, 0.07665, -1.078), (-0.6349, 0.06962, -1.075), (-0.6333, 0.06671, 0.1716), (-0.6344, 0.07665, 0.1683), (-0.6349, 0.06962, 0.1699), (-0.5835, -0.1798, 0.1683), (-0.5829, -0.1692, 0.1754), (-0.5857, -0.1734, 0.1708), (-0.6304, 0.06671, 0.1748), (-0.6345, 0.07623, 0.1683), (-0.6342, 0.0695, 0.1706), (-0.8945, -0.3561, 1.161), (-0.8925, -0.341, 1.168), (-0.897, -0.3471, 1.163), (-0.9673, 0.02648, 1.166), (-0.9733, 0.03962, 1.161), (-0.9726, 0.03033, 1.162), (-0.8945, -0.3561, 1.356), (-0.8925, -0.341, 1.361), (-0.897, -0.3471, 1.358), (-0.9673, 0.02648, 1.36), (-0.9733, 0.03962, 1.356), (-0.9726, 0.03033, 1.357), (-0.8764, -0.356, 1.586), (-0.8748, -0.3406, 1.588), (-0.8792, -0.3467, 1.586), (-0.9483, 0.02009, 1.588), (-0.9539, 0.03373, 1.586), (-0.9534, 0.02409, 1.586), (-0.8764, -0.356, 1.639), (-0.8748, -0.3406, 1.641), (-0.8792, -0.3467, 1.639), (-0.9483, 0.02009, 1.641), (-0.9539, 0.03373, 1.639), (-0.9534, 0.02409, 1.639), (-0.8561, -0.3476, 1.658), (-0.8548, -0.3323, 1.66), (-0.8589, -0.3384, 1.659), (-0.9265, 0.02009, 1.66), (-0.932, 0.03373, 1.658), (-0.9315, 0.02409, 1.659), (-0.8686, -0.3528, 1.682), (-0.8671, -0.3374, 1.684), (-0.8713, -0.3435, 1.682), (-0.9398, 0.02009, 1.683), (-0.9454, 0.03373, 1.682), (-0.9449, 0.02409, 1.682), (-0.8671, -0.3374, 1.711), (-0.8686, -0.3528, 1.71), (-0.8713, -0.3435, 1.71), (-0.9398, 0.02009, 1.711), (-0.9454, 0.03373, 1.71), (-0.9449, 0.02409, 1.71), (-0.7167, -0.2596, 1.948), (-0.7157, -0.2467, 1.949), (-0.7191, -0.2518, 1.948), (-0.7752, 0.04592, 1.949), (-0.7798, 0.05741, 1.948), (-0.7794, 0.04928, 1.948), (-0.7323, -0.2661, 1.969), (-0.7311, -0.2531, 1.97), (-0.7346, -0.2582, 1.969), (-0.7919, 0.04592, 1.97), (-0.7966, 0.05741, 1.969), (-0.7962, 0.04928, 1.969), (-0.8186, -0.3301, 2.303), (-0.8191, -0.346, 2.306), (-0.8223, -0.3363, 2.305), (-0.8874, 0.008241, 2.303), (-0.8924, 0.02264, 2.306), (-0.8922, 0.01246, 2.305), (-0.9583, -0.4361, 2.569), (-0.9576, -0.4175, 2.565), (-0.9621, -0.4247, 2.568), (-1.039, -0.01922, 2.566), (-1.045, -0.002271, 2.569), (-1.044, -0.01425, 2.568), (-0.9438, -0.4301, 2.657), (-0.9433, -0.4115, 2.651), (-0.9476, -0.4187, 2.655), (-1.023, -0.01922, 2.652), (-1.029, -0.002271, 2.657), (-1.029, -0.01425, 2.656), (-0.9438, -0.4301, 2.687), (-0.9433, -0.4115, 2.681), (-0.9476, -0.4187, 2.685), (-1.023, -0.01922, 2.682), (-1.029, -0.002271, 2.687), (-1.029, -0.01425, 2.685), (-0.9442, -0.4302, 2.763), (-0.9437, -0.4117, 2.756), (-0.948, -0.4189, 2.761), (-1.024, -0.01922, 2.757), (-1.029, -0.002271, 2.763), (-1.029, -0.01425, 2.761), (-1.051, -0.4551, 3.091), (-1.048, -0.4372, 3.082), (-1.054, -0.4443, 3.089), (-1.137, -0.002659, 3.084), (-1.144, 0.01302, 3.091), (-1.143, 0.001933, 3.089), (-1.121, -0.4842, 3.458), (-1.118, -0.466, 3.446), (-1.124, -0.4734, 3.455), (-1.212, -0.002659, 3.448), (-1.22, 0.01302, 3.458), (-1.219, 0.001933, 3.455), (-1.1, -0.4753, 3.697), (-1.097, -0.4571, 3.682), (-1.102, -0.4645, 3.692), (-1.189, -0.002659, 3.684), (-1.197, 0.01302, 3.697), (-1.196, 0.001933, 3.693), (-1.042, -0.4516, 3.827), (-1.04, -0.4337, 3.81), (-1.045, -0.4409, 3.822), (-1.128, -0.002659, 3.813), (-1.135, 0.01302, 3.827), (-1.134, 0.001933, 3.822), (-0.9923, -0.4309, 3.827), (-0.9804, -0.409, 3.81), (-0.9925, -0.419, 3.822), (-1.062, -0.002659, 3.813), (-1.081, 0.01302, 3.827), (-1.077, 0.001933, 3.822), (-0.5412, -0.245, 2.568), (-0.5536, -0.2685, 2.585), (-0.5539, -0.2556, 2.58), (-0.6066, -0.002271, 2.585), (-0.6338, -0.01922, 2.602), (-0.6159, -0.01425, 2.59), (-0.7972, 0.05741, 1.986), (-0.7925, 0.04592, 1.986), (-0.7967, 0.04928, 1.986), (-0.7328, -0.2663, 1.986), (-0.7316, -0.2533, 1.986), (-0.7351, -0.2584, 1.986), (-0.9487, 0.03373, 1.696), (-0.9431, 0.02009, 1.697), (-0.9482, 0.02409, 1.696), (-0.8716, -0.354, 1.696), (-0.8701, -0.3387, 1.697), (-0.8744, -0.3448, 1.696)], [], [(550, 554, 152, 153), (1076, 1141, 379, 370), (559, 556, 154, 155), (3, 2, 162, 163), (709, 706, 158, 159), (40, 46, 271, 255), (2, 3, 5, 4), (922, 992, 383, 372), (6, 7, 9, 8), (81, 75, 364, 396), (1150, 1154, 172, 173), (2, 0, 161, 162), (1000, 1004, 176, 177), (1237, 1231, 400, 416), (860, 866, 197, 180), (856, 860, 180, 181), (0, 1, 160, 161), (556, 550, 153, 154), (74, 80, 397, 365), (565, 559, 155, 182), (988, 1142, 1075, 926), (554, 563, 183, 152), (1004, 1013, 195, 176), (79, 73, 362, 394), (1154, 1163, 193, 172), (1, 710, 716, 12), (1228, 83, 89, 1234), (9, 7, 15, 16), (72, 78, 395, 363), (557, 560, 703, 701), (5, 3, 13, 14), (1225, 1289, 376, 368), (715, 709, 159, 184), (553, 854, 863, 562), (138, 838, 776, 72), (721, 715, 184, 200), (1013, 1019, 211, 195), (1291, 143, 77, 1223), (841, 692, 625, 773), (14, 13, 19, 20), (866, 872, 213, 197), (707, 710, 1, 0), (563, 569, 199, 183), (934, 928, 404, 420), (16, 15, 21, 22), (83, 77, 366, 398), (112, 118, 495, 479), (571, 565, 182, 198), (1163, 1169, 209, 193), (862, 853, 151, 196), (26, 25, 31, 32), (76, 82, 399, 367), (577, 571, 198, 214), (1169, 1175, 225, 209), (667, 661, 470, 486), (706, 700, 157, 158), (727, 721, 200, 216), (1019, 1025, 227, 211), (658, 959, 965, 664), (1006, 1000, 177, 178), (20, 19, 25, 26), (872, 878, 229, 213), (117, 111, 476, 492), (569, 575, 215, 199), (730, 584, 590, 736), (22, 21, 27, 28), (664, 965, 971, 670), (878, 884, 245, 229), (41, 35, 238, 254), (575, 581, 231, 215), (110, 116, 493, 477), (28, 27, 33, 34), (739, 733, 232, 248), (961, 1112, 1118, 967), (583, 577, 214, 230), (1175, 1181, 241, 225), (34, 40, 255, 239), (115, 109, 474, 490), (733, 727, 216, 232), (1025, 1031, 243, 227), (589, 583, 230, 246), (1117, 1111, 482, 498), (580, 881, 887, 586), (737, 743, 265, 249), (1031, 1037, 259, 243), (108, 114, 491, 475), (39, 33, 236, 252), (32, 31, 37, 38), (884, 890, 261, 245), (1108, 1262, 1268, 1114), (581, 587, 247, 231), (586, 887, 893, 592), (34, 33, 39, 40), (108, 812, 818, 114), (32, 38, 253, 237), (892, 886, 260, 276), (1181, 1187, 257, 241), (1267, 1261, 480, 496), (896, 902, 293, 277), (595, 589, 246, 262), (1187, 1193, 273, 257), (883, 1034, 1040, 889), (119, 113, 478, 494), (745, 739, 248, 264), (1037, 1043, 275, 259), (37, 31, 234, 250), (808, 662, 668, 814), (38, 37, 43, 44), (890, 896, 277, 261), (1039, 1033, 242, 258), (587, 593, 263, 247), (817, 811, 472, 488), (40, 39, 45, 46), (30, 36, 251, 235), (757, 845, 310, 296), (30, 734, 740, 36), (593, 599, 279, 263), (1030, 1184, 1190, 1036), (46, 45, 51, 52), (1289, 1219, 352, 376), (1189, 1183, 240, 256), (601, 595, 262, 278), (1193, 1199, 289, 273), (766, 620, 692, 841), (143, 71, 350, 387), (751, 745, 264, 280), (1043, 1049, 291, 275), (839, 769, 344, 374), (70, 142, 385, 351), (44, 43, 49, 50), (691, 619, 342, 386), (908, 1057, 1064, 913), (623, 923, 929, 628), (141, 69, 348, 382), (146, 145, 55, 56), (610, 911, 917, 616), (928, 922, 372, 404), (755, 607, 614, 760), (68, 140, 380, 349), (148, 147, 57, 58), (919, 1070, 1142, 988), (139, 67, 346, 378), (144, 844, 758, 54), (1207, 1295, 312, 304), (1141, 1069, 354, 379), (1073, 1226, 1232, 1078), (914, 920, 357, 341), (613, 608, 294, 326), (1204, 1211, 337, 305), (66, 138, 375, 347), (102, 806, 812, 108), (763, 757, 296, 328), (1054, 1061, 339, 307), (72, 776, 782, 78), (1261, 1255, 464, 480), (56, 55, 61, 62), (907, 914, 341, 309), (802, 656, 662, 808), (604, 611, 327, 295), (113, 107, 462, 478), (58, 57, 63, 64), (877, 1028, 1034, 883), (775, 839, 374, 360), (811, 805, 456, 472), (611, 617, 343, 327), (24, 30, 235, 219), (64, 63, 69, 70), (106, 112, 479, 463), (1180, 35, 41, 1186), (619, 613, 326, 342), (1211, 1217, 353, 337), (661, 655, 454, 470), (731, 737, 249, 233), (769, 763, 328, 344), (1061, 1067, 355, 339), (652, 953, 959, 658), (1024, 1178, 1184, 1030), (62, 61, 67, 68), (111, 105, 460, 476), (1139, 1072, 371, 377), (724, 578, 584, 730), (964, 958, 484, 500), (140, 139, 73, 74), (989, 925, 373, 381), (35, 29, 222, 238), (689, 622, 359, 384), (104, 110, 477, 461), (142, 141, 75, 76), (1195, 1189, 256, 272), (955, 1106, 1112, 961), (781, 775, 360, 392), (1292, 1222, 369, 389), (28, 34, 239, 223), (109, 103, 458, 474), (932, 938, 421, 405), (626, 691, 386, 358), (1222, 1229, 401, 369), (24, 728, 734, 30), (102, 108, 475, 459), (779, 785, 409, 393), (1072, 1079, 403, 371), (1033, 1027, 226, 242), (1111, 1105, 466, 482), (74, 73, 79, 80), (925, 932, 405, 373), (33, 27, 220, 236), (622, 629, 391, 359), (1102, 1256, 1262, 1108), (76, 75, 81, 82), (886, 880, 244, 260), (1085, 1091, 435, 419), (1186, 41, 47, 1192), (629, 635, 407, 391), (26, 32, 237, 221), (82, 81, 87, 88), (67, 61, 330, 346), (31, 25, 218, 234), (637, 631, 390, 406), (1229, 1235, 417, 401), (913, 1064, 1070, 919), (60, 66, 347, 331), (787, 781, 392, 408), (1079, 1085, 419, 403), (1216, 71, 143, 1291), (767, 842, 388, 345), (80, 79, 85, 86), (649, 643, 422, 438), (1060, 1214, 1220, 1066), (760, 614, 620, 766), (86, 85, 91, 92), (938, 944, 437, 421), (71, 65, 334, 350), (635, 641, 423, 407), (1138, 1288, 1226, 1073), (88, 87, 93, 94), (64, 70, 351, 335), (60, 764, 770, 66), (643, 637, 406, 422), (1235, 1241, 433, 417), (1069, 1063, 338, 354), (69, 63, 332, 348), (793, 787, 408, 424), (1297, 149, 59, 1205), (1241, 1247, 449, 433), (62, 68, 349, 333), (847, 698, 607, 755), (799, 793, 424, 440), (1091, 1097, 451, 435), (992, 916, 356, 383), (949, 1100, 1106, 955), (92, 91, 97, 98), (944, 950, 453, 437), (59, 149, 323, 302), (641, 647, 439, 423), (1223, 77, 83, 1228), (94, 93, 99, 100), (103, 97, 442, 458), (916, 910, 340, 356), (1103, 1109, 483, 467), (647, 653, 455, 439), (1105, 1099, 450, 466), (100, 99, 105, 106), (148, 58, 303, 321), (96, 102, 459, 443), (1264, 119, 125, 1270), (1247, 1253, 465, 449), (1063, 1058, 306, 338), (1027, 1021, 210, 226), (803, 809, 473, 457), (1097, 1103, 467, 451), (1096, 1250, 1256, 1102), (598, 899, 997, 694), (98, 97, 103, 104), (950, 956, 469, 453), (970, 964, 500, 516), (27, 21, 204, 220), (96, 800, 806, 102), (104, 103, 109, 110), (956, 962, 485, 469), (57, 147, 318, 300), (653, 659, 471, 455), (574, 875, 881, 580), (106, 105, 111, 112), (1255, 1249, 448, 464), (1219, 1213, 336, 352), (1273, 1267, 496, 512), (1253, 1259, 481, 465), (20, 26, 221, 205), (796, 650, 656, 802), (809, 815, 489, 473), (146, 56, 301, 316), (1259, 1265, 497, 481), (1183, 1177, 224, 240), (107, 101, 446, 462), (815, 821, 505, 489), (1109, 1115, 499, 483), (994, 1148, 1057, 908), (25, 19, 202, 218), (110, 109, 115, 116), (962, 968, 501, 485), (805, 799, 440, 456), (659, 665, 487, 471), (55, 145, 314, 298), (112, 111, 117, 118), (871, 1022, 1028, 877), (100, 106, 463, 447), (1121, 1127, 531, 515), (665, 671, 503, 487), (1210, 65, 71, 1216), (118, 117, 123, 124), (18, 24, 219, 203), (958, 952, 468, 484), (673, 667, 486, 502), (1265, 1271, 513, 497), (1048, 1202, 1294, 1144), (1174, 29, 35, 1180), (823, 817, 488, 504), (1115, 1121, 515, 499), (655, 649, 438, 454), (144, 54, 299, 311), (116, 115, 121, 122), (968, 974, 517, 501), (1277, 1282, 545, 529), (725, 731, 233, 217), (646, 947, 953, 652), (122, 121, 127, 128), (974, 980, 533, 517), (48, 752, 844, 144), (671, 677, 519, 503), (1018, 1172, 1178, 1024), (124, 123, 129, 130), (105, 99, 444, 460), (718, 572, 578, 724), (679, 673, 502, 518), (1271, 1277, 529, 513), (98, 104, 461, 445), (29, 23, 206, 222), (829, 823, 504, 520), (682, 686, 534, 535), (22, 28, 223, 207), (880, 874, 228, 244), (836, 829, 520, 536), (1127, 1132, 547, 531), (695, 604, 295, 320), (18, 722, 728, 24), (128, 127, 133, 134), (980, 985, 549, 533), (694, 997, 905, 605), (677, 682, 535, 519), (63, 57, 300, 332), (130, 129, 135, 136), (995, 907, 309, 317), (56, 62, 333, 301), (686, 679, 518, 534), (1058, 1147, 315, 306), (61, 55, 298, 330), (1217, 1292, 389, 353), (688, 991, 923, 623), (1145, 1054, 307, 313), (54, 60, 331, 299), (70, 69, 141, 142), (1144, 1294, 1208, 1055), (617, 689, 384, 343), (761, 767, 345, 329), (920, 989, 381, 357), (68, 67, 139, 140), (1298, 1204, 305, 325), (848, 754, 297, 324), (1067, 1139, 377, 355), (772, 779, 393, 361), (1231, 1225, 368, 400), (608, 697, 322, 294), (1199, 1298, 325, 289), (697, 601, 278, 322), (773, 625, 632, 778), (65, 59, 302, 334), (52, 51, 147, 148), (94, 100, 447, 431), (599, 695, 320, 279), (77, 143, 387, 366), (902, 995, 317, 293), (50, 49, 145, 146), (58, 64, 335, 303), (90, 794, 800, 96), (1049, 1145, 313, 291), (754, 761, 329, 297), (153, 152, 155, 154), (157, 156, 159, 158), (161, 160, 163, 162), (165, 164, 167, 166), (169, 168, 171, 170), (173, 172, 175, 174), (177, 176, 179, 178), (181, 180, 151, 150), (192, 193, 209, 208), (167, 164, 189, 188), (163, 160, 187, 186), (151, 180, 197, 196), (159, 156, 185, 184), (179, 176, 195, 194), (155, 152, 183, 182), (175, 172, 193, 192), (171, 168, 191, 190), (198, 199, 215, 214), (186, 187, 203, 202), (194, 195, 211, 210), (188, 189, 205, 204), (196, 197, 213, 212), (182, 183, 199, 198), (190, 191, 207, 206), (184, 185, 201, 200), (206, 207, 223, 222), (200, 201, 217, 216), (208, 209, 225, 224), (202, 203, 219, 218), (210, 211, 227, 226), (204, 205, 221, 220), (212, 213, 229, 228), (240, 241, 257, 256), (220, 221, 237, 236), (228, 229, 245, 244), (214, 215, 231, 230), (222, 223, 239, 238), (216, 217, 233, 232), (224, 225, 241, 240), (218, 219, 235, 234), (226, 227, 243, 242), (254, 255, 271, 270), (234, 235, 251, 250), (242, 243, 259, 258), (236, 237, 253, 252), (244, 245, 261, 260), (230, 231, 247, 246), (238, 239, 255, 254), (232, 233, 249, 248), (248, 249, 265, 264), (256, 257, 273, 272), (250, 251, 267, 266), (258, 259, 275, 274), (252, 253, 269, 268), (260, 261, 277, 276), (246, 247, 263, 262), (268, 269, 285, 284), (276, 277, 293, 292), (262, 263, 279, 278), (270, 271, 287, 286), (264, 265, 281, 280), (272, 273, 289, 288), (266, 267, 283, 282), (274, 275, 291, 290), (302, 303, 335, 334), (314, 311, 299, 298), (315, 313, 307, 306), (318, 316, 301, 300), (319, 317, 309, 308), (322, 320, 295, 294), (323, 321, 303, 302), (310, 324, 297, 296), (312, 325, 305, 304), (296, 297, 329, 328), (304, 305, 337, 336), (298, 299, 331, 330), (306, 307, 339, 338), (300, 301, 333, 332), (308, 309, 341, 340), (294, 295, 327, 326), (332, 333, 349, 348), (340, 341, 357, 356), (326, 327, 343, 342), (334, 335, 351, 350), (328, 329, 345, 344), (336, 337, 353, 352), (330, 331, 347, 346), (338, 339, 355, 354), (366, 367, 399, 398), (378, 375, 363, 362), (379, 377, 371, 370), (382, 380, 365, 364), (383, 381, 373, 372), (386, 384, 359, 358), (387, 385, 367, 366), (374, 388, 361, 360), (376, 389, 369, 368), (360, 361, 393, 392), (368, 369, 401, 400), (362, 363, 395, 394), (370, 371, 403, 402), (364, 365, 397, 396), (372, 373, 405, 404), (358, 359, 391, 390), (396, 397, 413, 412), (404, 405, 421, 420), (390, 391, 407, 406), (398, 399, 415, 414), (392, 393, 409, 408), (400, 401, 417, 416), (394, 395, 411, 410), (402, 403, 419, 418), (410, 411, 427, 426), (418, 419, 435, 434), (412, 413, 429, 428), (420, 421, 437, 436), (406, 407, 423, 422), (414, 415, 431, 430), (408, 409, 425, 424), (416, 417, 433, 432), (444, 445, 461, 460), (424, 425, 441, 440), (432, 433, 449, 448), (426, 427, 443, 442), (434, 435, 451, 450), (428, 429, 445, 444), (436, 437, 453, 452), (422, 423, 439, 438), (430, 431, 447, 446), (452, 453, 469, 468), (438, 439, 455, 454), (446, 447, 463, 462), (440, 441, 457, 456), (448, 449, 465, 464), (442, 443, 459, 458), (450, 451, 467, 466), (458, 459, 475, 474), (466, 467, 483, 482), (460, 461, 477, 476), (468, 469, 485, 484), (454, 455, 471, 470), (462, 463, 479, 478), (456, 457, 473, 472), (464, 465, 481, 480), (492, 493, 509, 508), (472, 473, 489, 488), (480, 481, 497, 496), (474, 475, 491, 490), (482, 483, 499, 498), (476, 477, 493, 492), (484, 485, 501, 500), (470, 471, 487, 486), (478, 479, 495, 494), (500, 501, 517, 516), (486, 487, 503, 502), (494, 495, 511, 510), (488, 489, 505, 504), (496, 497, 513, 512), (490, 491, 507, 506), (498, 499, 515, 514), (506, 507, 523, 522), (514, 515, 531, 530), (508, 509, 525, 524), (516, 517, 533, 532), (502, 503, 519, 518), (510, 511, 527, 526), (504, 505, 521, 520), (512, 513, 529, 528), (520, 521, 537, 536), (528, 529, 545, 544), (522, 523, 539, 538), (530, 531, 547, 546), (524, 525, 541, 540), (532, 533, 549, 548), (518, 519, 535, 534), (526, 527, 543, 542), (352, 353, 389, 376), (344, 345, 388, 374), (350, 351, 385, 387), (342, 343, 384, 386), (356, 357, 381, 383), (348, 349, 380, 382), (354, 355, 377, 379), (346, 347, 375, 378), (288, 289, 325, 312), (280, 281, 324, 310), (286, 287, 321, 323), (278, 279, 320, 322), (292, 293, 317, 319), (284, 285, 316, 318), (290, 291, 313, 315), (282, 283, 311, 314), (47, 41, 254, 270), (898, 892, 276, 292), (736, 590, 596, 742), (4, 5, 164, 165), (116, 122, 509, 493), (1036, 1190, 1196, 1042), (6, 4, 165, 166), (123, 117, 492, 508), (743, 749, 281, 265), (1123, 1117, 498, 514), (1192, 47, 53, 1198), (7, 6, 166, 167), (114, 818, 824, 120), (36, 42, 267, 251), (670, 971, 977, 676), (889, 1040, 1046, 895), (118, 124, 511, 495), (43, 37, 250, 266), (8, 9, 168, 169), (976, 970, 516, 532), (1201, 1195, 272, 288), (10, 8, 169, 170), (125, 119, 494, 510), (38, 44, 269, 253), (814, 668, 674, 820), (592, 893, 899, 598), (11, 10, 170, 171), (1114, 1268, 1274, 1120), (45, 39, 252, 268), (821, 827, 521, 505), (1045, 1039, 258, 274), (1270, 125, 131, 1276), (36, 740, 746, 42), (850, 551, 557, 701, 707, 0, 2, 4, 6, 8, 10, 1151, 1157, 1001, 1007, 857), (114, 120, 507, 491), (1153, 11, 17, 1162), (967, 1118, 1124, 973), (121, 115, 490, 506), (1243, 1237, 416, 432), (1003, 1160, 1166, 1012), (1279, 1273, 512, 528), (634, 935, 941, 640), (80, 86, 413, 397), (87, 81, 396, 412), (1156, 1150, 173, 174), (1087, 1081, 402, 418), (1165, 1159, 175, 192), (78, 782, 788, 84), (82, 88, 415, 399), (859, 1010, 1016, 865), (940, 934, 420, 436), (89, 83, 398, 414), (778, 632, 638, 784), (1015, 1009, 179, 194), (1078, 1232, 1238, 1084), (853, 851, 150, 151), (785, 791, 425, 409), (1234, 89, 95, 1240), (78, 84, 411, 395), (931, 1082, 1088, 937), (1205, 59, 65, 1210), (85, 79, 394, 410), (998, 898, 292, 319), (44, 50, 285, 269), (51, 45, 268, 284), (1276, 131, 137, 1283), (1051, 1045, 274, 290), (973, 1124, 1130, 979), (42, 746, 752, 48), (120, 126, 523, 507), (46, 52, 287, 271), (127, 121, 506, 522), (1147, 1051, 290, 315), (1286, 1279, 528, 544), (53, 47, 270, 286), (122, 128, 525, 509), (742, 596, 602, 748), (676, 977, 982, 683), (1042, 1196, 1202, 1048), (129, 123, 508, 524), (749, 848, 324, 281), (1129, 1123, 514, 530), (1198, 53, 149, 1297), (120, 824, 830, 126), (42, 48, 283, 267), (124, 130, 527, 511), (895, 1046, 1052, 901), (1171, 1165, 192, 208), (983, 976, 532, 548), (49, 43, 266, 282), (562, 863, 869, 568), (131, 125, 510, 526), (868, 862, 196, 212), (820, 674, 680, 826), (703, 560, 566, 712), (1120, 1274, 1280, 1126), (1240, 95, 101, 1246), (5, 14, 189, 164), (827, 832, 537, 521), (937, 1088, 1094, 943), (15, 7, 167, 188), (84, 90, 427, 411), (1009, 1006, 178, 179), (91, 85, 410, 426), (704, 713, 185, 156), (1249, 1243, 432, 448), (1162, 17, 23, 1168), (985, 983, 548, 549), (86, 92, 429, 413), (1007, 1010, 859, 857), (640, 941, 947, 646), (1, 12, 187, 160), (132, 133, 538, 539), (93, 87, 412, 428), (13, 3, 163, 186), (1093, 1087, 418, 434), (17, 11, 171, 190), (134, 135, 540, 541), (84, 788, 794, 90), (1157, 1160, 1003, 1001), (88, 94, 431, 415), (713, 719, 201, 185), (136, 137, 542, 543), (946, 940, 436, 452), (9, 16, 191, 168), (95, 89, 414, 430), (784, 638, 644, 790), (1084, 1238, 1244, 1090), (54, 758, 764, 60), (791, 797, 441, 425), (48, 144, 311, 283), (1055, 1208, 1214, 1060), (901, 1052, 1148, 994), (137, 131, 526, 542), (145, 49, 282, 314), (1126, 1280, 1285, 1133), (1213, 1207, 304, 336), (826, 680, 685, 833), (50, 146, 316, 285), (832, 836, 536, 537), (904, 998, 319, 308), (683, 982, 986, 1135, 1133, 1285, 1283, 137, 136, 135, 134, 133, 132, 835, 833, 685), (147, 51, 284, 318), (126, 132, 539, 523), (605, 905, 911, 610), (979, 1130, 1135, 986), (845, 751, 280, 310), (133, 127, 522, 538), (52, 148, 321, 287), (1282, 1286, 544, 545), (910, 904, 308, 340), (128, 134, 541, 525), (149, 53, 286, 323), (1132, 1136, 546, 547), (748, 602, 698, 847), (1012, 1166, 1172, 1018), (135, 129, 524, 540), (1295, 1201, 288, 312), (1168, 23, 29, 1174), (1136, 1129, 530, 546), (719, 725, 217, 201), (126, 830, 835, 132), (12, 18, 203, 187), (130, 136, 543, 527), (1258, 113, 119, 1264), (865, 1016, 1022, 871), (790, 644, 650, 796), (19, 13, 186, 202), (66, 770, 838, 138), (101, 95, 430, 446), (1177, 1171, 208, 224), (138, 72, 363, 375), (1090, 1244, 1250, 1096), (14, 20, 205, 189), (1066, 1220, 1288, 1138), (797, 803, 457, 441), (568, 869, 875, 574), (926, 1075, 1082, 931), (1246, 101, 107, 1252), (21, 15, 188, 204), (73, 139, 378, 362), (90, 96, 443, 427), (1021, 1015, 194, 210), (1081, 1076, 370, 402), (943, 1094, 1100, 949), (12, 716, 722, 18), (140, 74, 365, 380), (97, 91, 426, 442), (16, 22, 207, 191), (628, 929, 935, 634), (1252, 107, 113, 1258), (874, 868, 212, 228), (75, 141, 382, 364), (92, 98, 445, 429), (23, 17, 190, 206), (616, 917, 991, 688), (952, 946, 452, 468), (712, 566, 572, 718), (842, 772, 361, 388), (99, 93, 428, 444), (142, 76, 367, 385), (1099, 1093, 434, 450), (631, 626, 358, 390), (554, 550, 552, 555), (555, 552, 551, 553), (550, 556, 558, 552), (552, 558, 557, 551), (560, 557, 558, 561), (561, 558, 556, 559), (559, 565, 567, 561), (561, 567, 566, 560), (563, 554, 555, 564), (564, 555, 553, 562), (569, 563, 564, 570), (570, 564, 562, 568), (572, 566, 567, 573), (573, 567, 565, 571), (568, 574, 576, 570), (570, 576, 575, 569), (578, 572, 573, 579), (579, 573, 571, 577), (581, 575, 576, 582), (582, 576, 574, 580), (584, 578, 579, 585), (585, 579, 577, 583), (587, 581, 582, 588), (588, 582, 580, 586), (590, 584, 585, 591), (591, 585, 583, 589), (589, 595, 597, 591), (591, 597, 596, 590), (593, 587, 588, 594), (594, 588, 586, 592), (599, 593, 594, 600), (600, 594, 592, 598), (602, 596, 597, 603), (603, 597, 595, 601), (695, 599, 600, 696), (696, 600, 598, 694), (698, 602, 603, 699), (699, 603, 601, 697), (608, 613, 615, 609), (609, 615, 614, 607), (611, 604, 606, 612), (612, 606, 605, 610), (617, 611, 612, 618), (618, 612, 610, 616), (620, 614, 615, 621), (621, 615, 613, 619), (689, 617, 618, 690), (690, 618, 616, 688), (692, 620, 621, 693), (693, 621, 619, 691), (626, 631, 633, 627), (627, 633, 632, 625), (629, 622, 624, 630), (630, 624, 623, 628), (635, 629, 630, 636), (636, 630, 628, 634), (638, 632, 633, 639), (639, 633, 631, 637), (641, 635, 636, 642), (642, 636, 634, 640), (644, 638, 639, 645), (645, 639, 637, 643), (643, 649, 651, 645), (645, 651, 650, 644), (647, 641, 642, 648), (648, 642, 640, 646), (653, 647, 648, 654), (654, 648, 646, 652), (656, 650, 651, 657), (657, 651, 649, 655), (659, 653, 654, 660), (660, 654, 652, 658), (662, 656, 657, 663), (663, 657, 655, 661), (661, 667, 669, 663), (663, 669, 668, 662), (665, 659, 660, 666), (666, 660, 658, 664), (671, 665, 666, 672), (672, 666, 664, 670), (674, 668, 669, 675), (675, 669, 667, 673), (677, 671, 672, 678), (678, 672, 670, 676), (680, 674, 675, 681), (681, 675, 673, 679), (686, 682, 684, 687), (687, 684, 683, 685), (682, 677, 678, 684), (684, 678, 676, 683), (685, 680, 681, 687), (687, 681, 679, 686), (622, 689, 690, 624), (624, 690, 688, 623), (625, 692, 693, 627), (627, 693, 691, 626), (604, 695, 696, 606), (606, 696, 694, 605), (607, 698, 699, 609), (609, 699, 697, 608), (851, 856, 181, 150), (704, 700, 702, 705), (705, 702, 701, 703), (700, 706, 708, 702), (702, 708, 707, 701), (710, 707, 708, 711), (711, 708, 706, 709), (713, 704, 705, 714), (714, 705, 703, 712), (716, 710, 711, 717), (717, 711, 709, 715), (715, 721, 723, 717), (717, 723, 722, 716), (719, 713, 714, 720), (720, 714, 712, 718), (725, 719, 720, 726), (726, 720, 718, 724), (728, 722, 723, 729), (729, 723, 721, 727), (731, 725, 726, 732), (732, 726, 724, 730), (734, 728, 729, 735), (735, 729, 727, 733), (733, 739, 741, 735), (735, 741, 740, 734), (737, 731, 732, 738), (738, 732, 730, 736), (743, 737, 738, 744), (744, 738, 736, 742), (746, 740, 741, 747), (747, 741, 739, 745), (749, 743, 744, 750), (750, 744, 742, 748), (752, 746, 747, 753), (753, 747, 745, 751), (845, 757, 759, 846), (846, 759, 758, 844), (848, 749, 750, 849), (849, 750, 748, 847), (761, 754, 756, 762), (762, 756, 755, 760), (764, 758, 759, 765), (765, 759, 757, 763), (767, 761, 762, 768), (768, 762, 760, 766), (770, 764, 765, 771), (771, 765, 763, 769), (839, 775, 777, 840), (840, 777, 776, 838), (842, 767, 768, 843), (843, 768, 766, 841), (779, 772, 774, 780), (780, 774, 773, 778), (782, 776, 777, 783), (783, 777, 775, 781), (785, 779, 780, 786), (786, 780, 778, 784), (788, 782, 783, 789), (789, 783, 781, 787), (791, 785, 786, 792), (792, 786, 784, 790), (794, 788, 789, 795), (795, 789, 787, 793), (797, 791, 792, 798), (798, 792, 790, 796), (800, 794, 795, 801), (801, 795, 793, 799), (803, 797, 798, 804), (804, 798, 796, 802), (806, 800, 801, 807), (807, 801, 799, 805), (809, 803, 804, 810), (810, 804, 802, 808), (812, 806, 807, 813), (813, 807, 805, 811), (815, 809, 810, 816), (816, 810, 808, 814), (818, 812, 813, 819), (819, 813, 811, 817), (821, 815, 816, 822), (822, 816, 814, 820), (824, 818, 819, 825), (825, 819, 817, 823), (827, 821, 822, 828), (828, 822, 820, 826), (830, 824, 825, 831), (831, 825, 823, 829), (836, 832, 834, 837), (837, 834, 833, 835), (826, 833, 834, 828), (828, 834, 832, 827), (835, 830, 831, 837), (837, 831, 829, 836), (769, 839, 840, 771), (771, 840, 838, 770), (772, 842, 843, 774), (774, 843, 841, 773), (751, 845, 846, 753), (753, 846, 844, 752), (754, 848, 849, 756), (756, 849, 847, 755), (700, 704, 156, 157), (851, 853, 855, 852), (852, 855, 854, 850), (860, 856, 858, 861), (861, 858, 857, 859), (856, 851, 852, 858), (858, 852, 850, 857), (866, 860, 861, 867), (867, 861, 859, 865), (853, 862, 864, 855), (855, 864, 863, 854), (872, 866, 867, 873), (873, 867, 865, 871), (862, 868, 870, 864), (864, 870, 869, 863), (878, 872, 873, 879), (879, 873, 871, 877), (868, 874, 876, 870), (870, 876, 875, 869), (884, 878, 879, 885), (885, 879, 877, 883), (874, 880, 882, 876), (876, 882, 881, 875), (890, 884, 885, 891), (891, 885, 883, 889), (880, 886, 888, 882), (882, 888, 887, 881), (896, 890, 891, 897), (897, 891, 889, 895), (886, 892, 894, 888), (888, 894, 893, 887), (902, 896, 897, 903), (903, 897, 895, 901), (892, 898, 900, 894), (894, 900, 899, 893), (995, 902, 903, 996), (996, 903, 901, 994), (998, 904, 906, 999), (999, 906, 905, 997), (914, 907, 909, 915), (915, 909, 908, 913), (904, 910, 912, 906), (906, 912, 911, 905), (920, 914, 915, 921), (921, 915, 913, 919), (910, 916, 918, 912), (912, 918, 917, 911), (989, 920, 921, 990), (990, 921, 919, 988), (992, 922, 924, 993), (993, 924, 923, 991), (932, 925, 927, 933), (933, 927, 926, 931), (922, 928, 930, 924), (924, 930, 929, 923), (938, 932, 933, 939), (939, 933, 931, 937), (928, 934, 936, 930), (930, 936, 935, 929), (944, 938, 939, 945), (945, 939, 937, 943), (934, 940, 942, 936), (936, 942, 941, 935), (950, 944, 945, 951), (951, 945, 943, 949), (940, 946, 948, 942), (942, 948, 947, 941), (946, 952, 954, 948), (948, 954, 953, 947), (949, 955, 957, 951), (951, 957, 956, 950), (962, 956, 957, 963), (963, 957, 955, 961), (952, 958, 960, 954), (954, 960, 959, 953), (968, 962, 963, 969), (969, 963, 961, 967), (958, 964, 966, 960), (960, 966, 965, 959), (964, 970, 972, 966), (966, 972, 971, 965), (967, 973, 975, 969), (969, 975, 974, 968), (980, 974, 975, 981), (981, 975, 973, 979), (970, 976, 978, 972), (972, 978, 977, 971), (983, 985, 987, 984), (984, 987, 986, 982), (985, 980, 981, 987), (987, 981, 979, 986), (976, 983, 984, 978), (978, 984, 982, 977), (925, 989, 990, 927), (927, 990, 988, 926), (916, 992, 993, 918), (918, 993, 991, 917), (907, 995, 996, 909), (909, 996, 994, 908), (898, 998, 999, 900), (900, 999, 997, 899), (850, 854, 553, 551), (1004, 1000, 1002, 1005), (1005, 1002, 1001, 1003), (1000, 1006, 1008, 1002), (1002, 1008, 1007, 1001), (1010, 1007, 1008, 1011), (1011, 1008, 1006, 1009), (1009, 1015, 1017, 1011), (1011, 1017, 1016, 1010), (1013, 1004, 1005, 1014), (1014, 1005, 1003, 1012), (1019, 1013, 1014, 1020), (1020, 1014, 1012, 1018), (1022, 1016, 1017, 1023), (1023, 1017, 1015, 1021), (1025, 1019, 1020, 1026), (1026, 1020, 1018, 1024), (1028, 1022, 1023, 1029), (1029, 1023, 1021, 1027), (1027, 1033, 1035, 1029), (1029, 1035, 1034, 1028), (1031, 1025, 1026, 1032), (1032, 1026, 1024, 1030), (1037, 1031, 1032, 1038), (1038, 1032, 1030, 1036), (1040, 1034, 1035, 1041), (1041, 1035, 1033, 1039), (1043, 1037, 1038, 1044), (1044, 1038, 1036, 1042), (1046, 1040, 1041, 1047), (1047, 1041, 1039, 1045), (1045, 1051, 1053, 1047), (1047, 1053, 1052, 1046), (1049, 1043, 1044, 1050), (1050, 1044, 1042, 1048), (1145, 1049, 1050, 1146), (1146, 1050, 1048, 1144), (1148, 1052, 1053, 1149), (1149, 1053, 1051, 1147), (1061, 1054, 1056, 1062), (1062, 1056, 1055, 1060), (1064, 1057, 1059, 1065), (1065, 1059, 1058, 1063), (1063, 1069, 1071, 1065), (1065, 1071, 1070, 1064), (1067, 1061, 1062, 1068), (1068, 1062, 1060, 1066), (1139, 1067, 1068, 1140), (1140, 1068, 1066, 1138), (1142, 1070, 1071, 1143), (1143, 1071, 1069, 1141), (1079, 1072, 1074, 1080), (1080, 1074, 1073, 1078), (1082, 1075, 1077, 1083), (1083, 1077, 1076, 1081), (1081, 1087, 1089, 1083), (1083, 1089, 1088, 1082), (1085, 1079, 1080, 1086), (1086, 1080, 1078, 1084), (1091, 1085, 1086, 1092), (1092, 1086, 1084, 1090), (1094, 1088, 1089, 1095), (1095, 1089, 1087, 1093), (1097, 1091, 1092, 1098), (1098, 1092, 1090, 1096), (1100, 1094, 1095, 1101), (1101, 1095, 1093, 1099), (1103, 1097, 1098, 1104), (1104, 1098, 1096, 1102), (1106, 1100, 1101, 1107), (1107, 1101, 1099, 1105), (1109, 1103, 1104, 1110), (1110, 1104, 1102, 1108), (1112, 1106, 1107, 1113), (1113, 1107, 1105, 1111), (1115, 1109, 1110, 1116), (1116, 1110, 1108, 1114), (1118, 1112, 1113, 1119), (1119, 1113, 1111, 1117), (1121, 1115, 1116, 1122), (1122, 1116, 1114, 1120), (1124, 1118, 1119, 1125), (1125, 1119, 1117, 1123), (1127, 1121, 1122, 1128), (1128, 1122, 1120, 1126), (1130, 1124, 1125, 1131), (1131, 1125, 1123, 1129), (1136, 1132, 1134, 1137), (1137, 1134, 1133, 1135), (1132, 1127, 1128, 1134), (1134, 1128, 1126, 1133), (1135, 1130, 1131, 1137), (1137, 1131, 1129, 1136), (1072, 1139, 1140, 1074), (1074, 1140, 1138, 1073), (1075, 1142, 1143, 1077), (1077, 1143, 1141, 1076), (1054, 1145, 1146, 1056), (1056, 1146, 1144, 1055), (1057, 1148, 1149, 1059), (1059, 1149, 1147, 1058), (1159, 1156, 174, 175), (1154, 1150, 1152, 1155), (1155, 1152, 1151, 1153), (1150, 1156, 1158, 1152), (1152, 1158, 1157, 1151), (1160, 1157, 1158, 1161), (1161, 1158, 1156, 1159), (1159, 1165, 1167, 1161), (1161, 1167, 1166, 1160), (1163, 1154, 1155, 1164), (1164, 1155, 1153, 1162), (1162, 1168, 1170, 1164), (1164, 1170, 1169, 1163), (1172, 1166, 1167, 1173), (1173, 1167, 1165, 1171), (1175, 1169, 1170, 1176), (1176, 1170, 1168, 1174), (1178, 1172, 1173, 1179), (1179, 1173, 1171, 1177), (1181, 1175, 1176, 1182), (1182, 1176, 1174, 1180), (1184, 1178, 1179, 1185), (1185, 1179, 1177, 1183), (1180, 1186, 1188, 1182), (1182, 1188, 1187, 1181), (1190, 1184, 1185, 1191), (1191, 1185, 1183, 1189), (1193, 1187, 1188, 1194), (1194, 1188, 1186, 1192), (1196, 1190, 1191, 1197), (1197, 1191, 1189, 1195), (1199, 1193, 1194, 1200), (1200, 1194, 1192, 1198), (1202, 1196, 1197, 1203), (1203, 1197, 1195, 1201), (1295, 1207, 1209, 1296), (1296, 1209, 1208, 1294), (1298, 1199, 1200, 1299), (1299, 1200, 1198, 1297), (1211, 1204, 1206, 1212), (1212, 1206, 1205, 1210), (1214, 1208, 1209, 1215), (1215, 1209, 1207, 1213), (1217, 1211, 1212, 1218), (1218, 1212, 1210, 1216), (1220, 1214, 1215, 1221), (1221, 1215, 1213, 1219), (1289, 1225, 1227, 1290), (1290, 1227, 1226, 1288), (1292, 1217, 1218, 1293), (1293, 1218, 1216, 1291), (1229, 1222, 1224, 1230), (1230, 1224, 1223, 1228), (1232, 1226, 1227, 1233), (1233, 1227, 1225, 1231), (1235, 1229, 1230, 1236), (1236, 1230, 1228, 1234), (1238, 1232, 1233, 1239), (1239, 1233, 1231, 1237), (1237, 1243, 1245, 1239), (1239, 1245, 1244, 1238), (1241, 1235, 1236, 1242), (1242, 1236, 1234, 1240), (1247, 1241, 1242, 1248), (1248, 1242, 1240, 1246), (1250, 1244, 1245, 1251), (1251, 1245, 1243, 1249), (1253, 1247, 1248, 1254), (1254, 1248, 1246, 1252), (1256, 1250, 1251, 1257), (1257, 1251, 1249, 1255), (1255, 1261, 1263, 1257), (1257, 1263, 1262, 1256), (1259, 1253, 1254, 1260), (1260, 1254, 1252, 1258), (1265, 1259, 1260, 1266), (1266, 1260, 1258, 1264), (1268, 1262, 1263, 1269), (1269, 1263, 1261, 1267), (1271, 1265, 1266, 1272), (1272, 1266, 1264, 1270), (1274, 1268, 1269, 1275), (1275, 1269, 1267, 1273), (1273, 1279, 1281, 1275), (1275, 1281, 1280, 1274), (1277, 1271, 1272, 1278), (1278, 1272, 1270, 1276), (1286, 1282, 1284, 1287), (1287, 1284, 1283, 1285), (1282, 1277, 1278, 1284), (1284, 1278, 1276, 1283), (1285, 1280, 1281, 1287), (1287, 1281, 1279, 1286), (1219, 1289, 1290, 1221), (1221, 1290, 1288, 1220), (1222, 1292, 1293, 1224), (1224, 1293, 1291, 1223), (1201, 1295, 1296, 1203), (1203, 1296, 1294, 1202), (1204, 1298, 1299, 1206), (1206, 1299, 1297, 1205), (10, 11, 1153, 1151)])
me_cylinder.use_remesh_preserve_volume = False
me_cylinder.use_remesh_preserve_attributes = False
me_cylinder.use_mirror_vertex_groups = False
me_cylinder.update()

# ---- objects
ob_cylinder = bpy.data.objects.new('Cylinder', me_cylinder)

# ---- transforms, parenting, visibility, modifiers, constraints
ob_cylinder.location = (0.0, 0.0, 0.0)
ob_cylinder.rotation_euler = (1.571, -0.0, 0.0)
ob_cylinder.scale = (0.25, 0.25, 0.25)
ob_cylinder.lineart.crease_threshold = 0.0

# ---- collection membership
col_collection_1.objects.link(ob_cylinder)

# ---- scene / render settings (as saved in the file)
scene.frame_start = 1; scene.frame_end = 250; scene.frame_set(0)
scene.render.engine = 'BLENDER_EEVEE_NEXT'
scene.render.resolution_percentage = 50
scene.render.dither_intensity = 0.0
scene.cycles.use_denoising = False
scene.cycles.samples = 128
scene.cycles.sampling_pattern = 'TABULATED_SOBOL'
scene.cycles.light_sampling_threshold = 0.0
scene.cycles.use_adaptive_sampling = False
scene.cycles.use_light_tree = False
scene.cycles.blur_glossy = 0.0
scene.cycles.sample_clamp_indirect = 0.0
scene.view_settings.view_transform = 'Standard'
bpy.context.view_layer.update()

# ---- added for rendering (the .blend has no active camera and no usable light): camera, sun
cam_auto = bpy.data.cameras.new('AutoCamera')
cam_auto.lens = 50.0
cam_auto.sensor_width = 36.0
cam_auto.clip_end = 1000.0
ob_auto_camera = bpy.data.objects.new('AutoCamera', cam_auto)
scene.collection.objects.link(ob_auto_camera)
ob_auto_camera.location = (1.38741, -2.00838, 1.10859)
ob_auto_camera.rotation_euler = (1.09748, -7.21219e-08, 0.694738)
scene.camera = ob_auto_camera
light_auto_sun = bpy.data.lights.new('AutoSun', 'SUN')
light_auto_sun.energy = 3.0
light_auto_sun.angle = 0.0523599
ob_auto_sun = bpy.data.objects.new('AutoSun', light_auto_sun)
scene.collection.objects.link(ob_auto_sun)
ob_auto_sun.rotation_euler = (0.872665, 0.174533, 0.523599)
bpy.context.view_layer.update()
